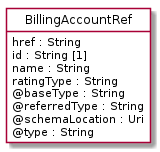

The diagram above was rendered by PlantUML. Its source (embedded in the PNG):
@startuml
hide circle
hide methods
hide stereotype
show <<Enumeration>> stereotype
skinparam class {
   BackgroundColor<<Enumeration>> #E6F5F7
   BackgroundColor<<Ref>> #FFFFE0
   BackgroundColor<<Pivot>> #FFFFFFF
   BackgroundColor<<SimpleType>> #E2F0DA
   BackgroundColor #FCF2E3
}

class BillingAccountRef <<Pivot>> {
    href : String
    id : String [1]
    name : String
    ratingType : String
    @baseType : String
    @referredType : String
    @schemaLocation : Uri
    @type : String
}


@enduml